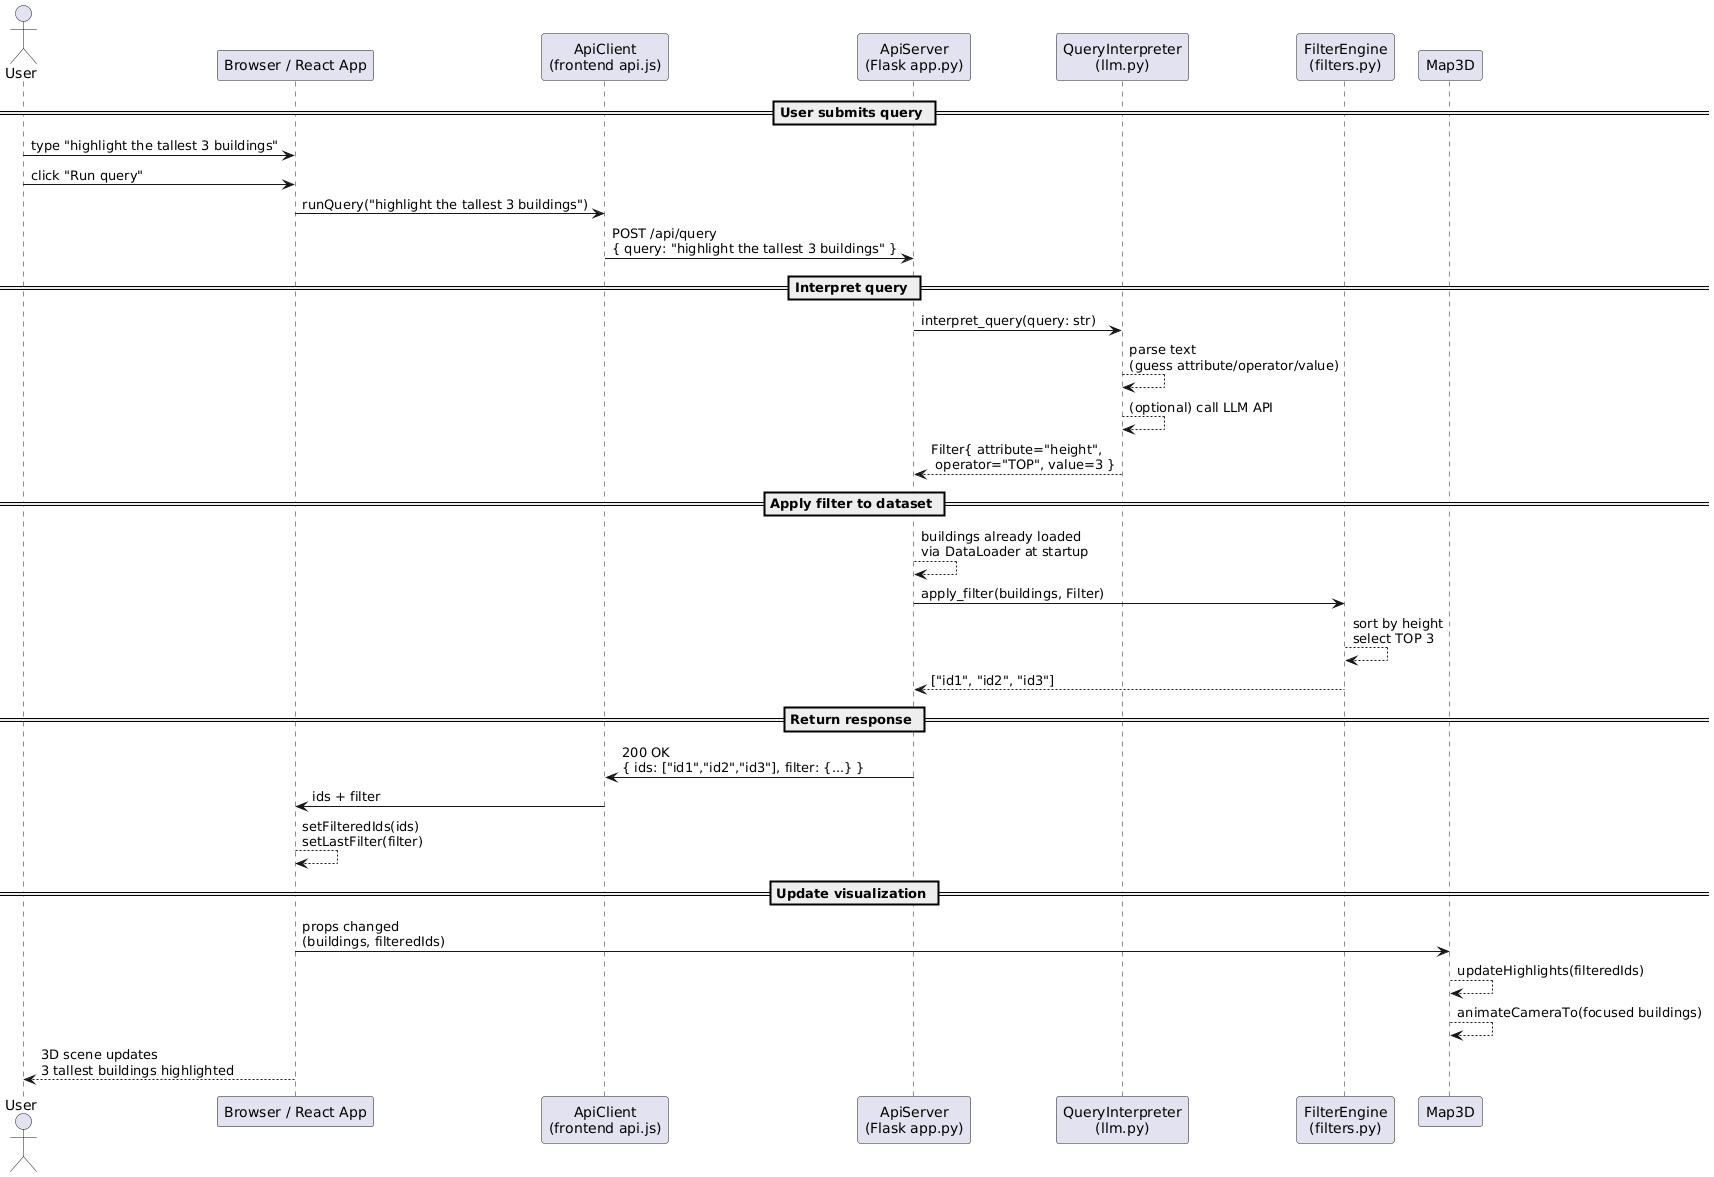

The diagram above was rendered by PlantUML. Its source (embedded in the PNG):
@startuml
actor User
participant "Browser / React App" as App
participant "ApiClient\n(frontend api.js)" as ApiClient
participant "ApiServer\n(Flask app.py)" as ApiServer
participant "QueryInterpreter\n(llm.py)" as Interpreter
participant "FilterEngine\n(filters.py)" as FilterEngine

== User submits query ==

User -> App : type "highlight the tallest 3 buildings"
User -> App : click "Run query"

App -> ApiClient : runQuery("highlight the tallest 3 buildings")

ApiClient -> ApiServer : POST /api/query\n{ query: "highlight the tallest 3 buildings" }

== Interpret query ==

ApiServer -> Interpreter : interpret_query(query: str)
Interpreter --> Interpreter : parse text\n(guess attribute/operator/value)
Interpreter --> Interpreter : (optional) call LLM API
Interpreter --> ApiServer : Filter{ attribute="height",\n operator="TOP", value=3 }

== Apply filter to dataset ==

ApiServer --> ApiServer : buildings already loaded\nvia DataLoader at startup

ApiServer -> FilterEngine : apply_filter(buildings, Filter)
FilterEngine --> FilterEngine : sort by height\nselect TOP 3
FilterEngine --> ApiServer : ["id1", "id2", "id3"]

== Return response ==

ApiServer -> ApiClient : 200 OK\n{ ids: ["id1","id2","id3"], filter: {...} }

ApiClient -> App : ids + filter

App --> App : setFilteredIds(ids)\nsetLastFilter(filter)

== Update visualization ==

App -> Map3D : props changed\n(buildings, filteredIds)
Map3D --> Map3D : updateHighlights(filteredIds)
Map3D --> Map3D : animateCameraTo(focused buildings)

User <-- App : 3D scene updates\n3 tallest buildings highlighted
@enduml